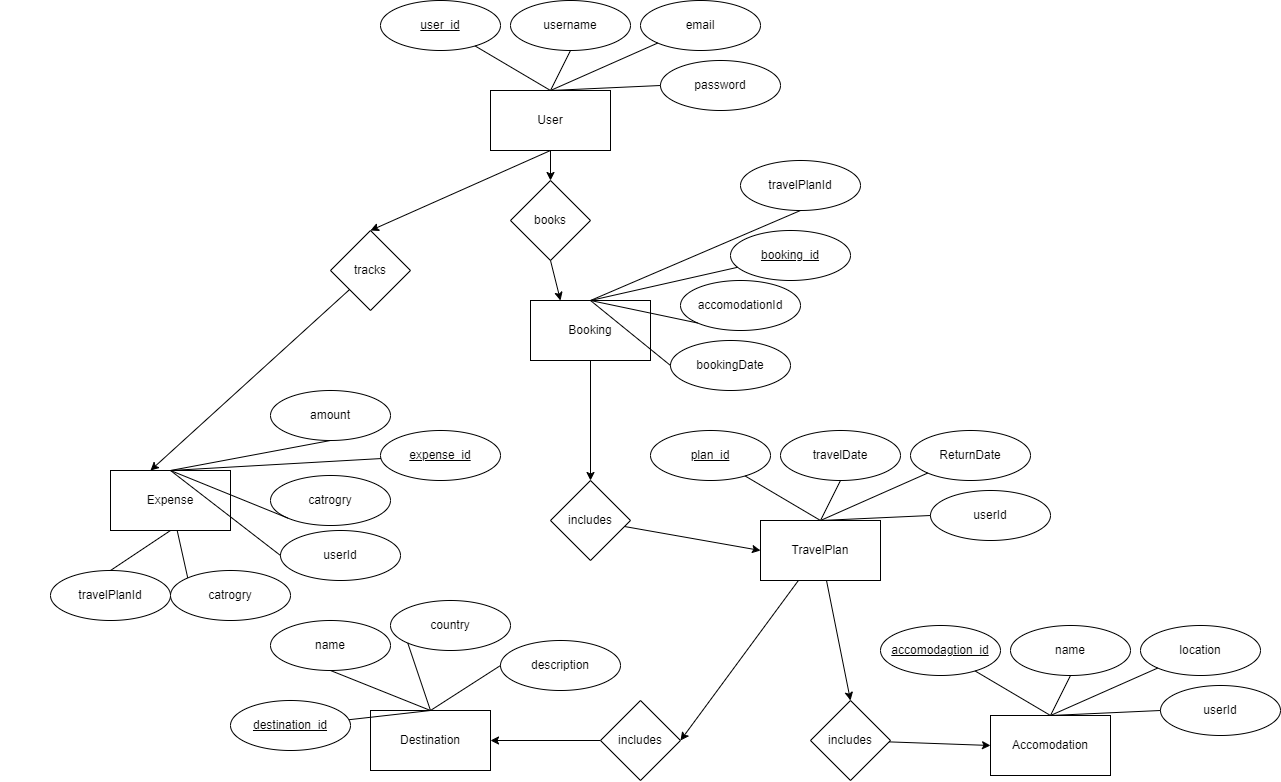

The diagram above was exported from draw.io. Its source (the exported page's mxGraphModel, read from the mxfile embedded in the PNG):
<mxGraphModel dx="1542" dy="940" grid="1" gridSize="10" guides="1" tooltips="1" connect="1" arrows="1" fold="1" page="1" pageScale="1" pageWidth="850" pageHeight="1100" math="0" shadow="0">
  <root>
    <mxCell id="0" />
    <mxCell id="1" parent="0" />
    <mxCell id="15" value="" style="group" vertex="1" connectable="0" parent="1">
      <mxGeometry x="320" y="1320" width="420" height="160" as="geometry" />
    </mxCell>
    <mxCell id="4" value="Destination" style="rounded=0;whiteSpace=wrap;html=1;" vertex="1" parent="15">
      <mxGeometry x="110" y="90" width="120" height="60" as="geometry" />
    </mxCell>
    <mxCell id="5" value="&lt;u&gt;destination_id&lt;/u&gt;" style="ellipse;whiteSpace=wrap;html=1;" vertex="1" parent="15">
      <mxGeometry x="-30" y="80" width="120" height="50" as="geometry" />
    </mxCell>
    <mxCell id="7" value="name" style="ellipse;whiteSpace=wrap;html=1;" vertex="1" parent="15">
      <mxGeometry x="10" width="120" height="50" as="geometry" />
    </mxCell>
    <mxCell id="9" value="country" style="ellipse;whiteSpace=wrap;html=1;" vertex="1" parent="15">
      <mxGeometry x="130" y="-20" width="120" height="50" as="geometry" />
    </mxCell>
    <mxCell id="10" value="description" style="ellipse;whiteSpace=wrap;html=1;" vertex="1" parent="15">
      <mxGeometry x="240" y="20" width="120" height="50" as="geometry" />
    </mxCell>
    <mxCell id="11" value="" style="endArrow=none;html=1;exitX=0.5;exitY=0;exitDx=0;exitDy=0;" edge="1" parent="15" source="4" target="5">
      <mxGeometry width="50" height="50" relative="1" as="geometry">
        <mxPoint x="150" y="150" as="sourcePoint" />
        <mxPoint x="200" y="100" as="targetPoint" />
      </mxGeometry>
    </mxCell>
    <mxCell id="12" value="" style="endArrow=none;html=1;entryX=0.5;entryY=1;entryDx=0;entryDy=0;" edge="1" parent="15" target="7">
      <mxGeometry width="50" height="50" relative="1" as="geometry">
        <mxPoint x="170" y="90" as="sourcePoint" />
        <mxPoint x="104.57630566416992" y="55.43145334700944" as="targetPoint" />
      </mxGeometry>
    </mxCell>
    <mxCell id="13" value="" style="endArrow=none;html=1;exitX=0;exitY=1;exitDx=0;exitDy=0;" edge="1" parent="15" source="9">
      <mxGeometry width="50" height="50" relative="1" as="geometry">
        <mxPoint x="190" y="110" as="sourcePoint" />
        <mxPoint x="170" y="90" as="targetPoint" />
      </mxGeometry>
    </mxCell>
    <mxCell id="14" value="" style="endArrow=none;html=1;exitX=0;exitY=0.5;exitDx=0;exitDy=0;entryX=0.5;entryY=0;entryDx=0;entryDy=0;" edge="1" parent="15" source="10" target="4">
      <mxGeometry width="50" height="50" relative="1" as="geometry">
        <mxPoint x="287.57359312880703" y="52.677669529663945" as="sourcePoint" />
        <mxPoint x="180" y="100" as="targetPoint" />
      </mxGeometry>
    </mxCell>
    <mxCell id="99" style="edgeStyle=none;html=1;entryX=1;entryY=0.5;entryDx=0;entryDy=0;" edge="1" parent="15" source="93" target="4">
      <mxGeometry relative="1" as="geometry" />
    </mxCell>
    <mxCell id="93" value="includes" style="rhombus;whiteSpace=wrap;html=1;" vertex="1" parent="15">
      <mxGeometry x="340" y="80" width="80" height="80" as="geometry" />
    </mxCell>
    <mxCell id="16" value="" style="group" vertex="1" connectable="0" parent="1">
      <mxGeometry x="440" y="700" width="400" height="150" as="geometry" />
    </mxCell>
    <mxCell id="17" value="User" style="rounded=0;whiteSpace=wrap;html=1;" vertex="1" parent="16">
      <mxGeometry x="110" y="90" width="120" height="60" as="geometry" />
    </mxCell>
    <mxCell id="18" value="&lt;u&gt;user_id&lt;/u&gt;" style="ellipse;whiteSpace=wrap;html=1;" vertex="1" parent="16">
      <mxGeometry width="120" height="50" as="geometry" />
    </mxCell>
    <mxCell id="19" value="username" style="ellipse;whiteSpace=wrap;html=1;" vertex="1" parent="16">
      <mxGeometry x="130" width="120" height="50" as="geometry" />
    </mxCell>
    <mxCell id="20" value="email" style="ellipse;whiteSpace=wrap;html=1;" vertex="1" parent="16">
      <mxGeometry x="260" width="120" height="50" as="geometry" />
    </mxCell>
    <mxCell id="21" value="password" style="ellipse;whiteSpace=wrap;html=1;" vertex="1" parent="16">
      <mxGeometry x="280" y="60" width="120" height="50" as="geometry" />
    </mxCell>
    <mxCell id="22" value="" style="endArrow=none;html=1;exitX=0.5;exitY=0;exitDx=0;exitDy=0;" edge="1" parent="16" source="17" target="18">
      <mxGeometry width="50" height="50" relative="1" as="geometry">
        <mxPoint x="150" y="150" as="sourcePoint" />
        <mxPoint x="200" y="100" as="targetPoint" />
      </mxGeometry>
    </mxCell>
    <mxCell id="23" value="" style="endArrow=none;html=1;entryX=0.5;entryY=1;entryDx=0;entryDy=0;" edge="1" parent="16" target="19">
      <mxGeometry width="50" height="50" relative="1" as="geometry">
        <mxPoint x="170" y="90" as="sourcePoint" />
        <mxPoint x="104.57630566416992" y="55.43145334700944" as="targetPoint" />
      </mxGeometry>
    </mxCell>
    <mxCell id="24" value="" style="endArrow=none;html=1;exitX=0;exitY=1;exitDx=0;exitDy=0;" edge="1" parent="16" source="20">
      <mxGeometry width="50" height="50" relative="1" as="geometry">
        <mxPoint x="190" y="110" as="sourcePoint" />
        <mxPoint x="170" y="90" as="targetPoint" />
      </mxGeometry>
    </mxCell>
    <mxCell id="25" value="" style="endArrow=none;html=1;exitX=0;exitY=0.5;exitDx=0;exitDy=0;entryX=0.5;entryY=0;entryDx=0;entryDy=0;" edge="1" parent="16" source="21" target="17">
      <mxGeometry width="50" height="50" relative="1" as="geometry">
        <mxPoint x="287.57359312880703" y="52.677669529663945" as="sourcePoint" />
        <mxPoint x="180" y="100" as="targetPoint" />
      </mxGeometry>
    </mxCell>
    <mxCell id="26" value="" style="group" vertex="1" connectable="0" parent="1">
      <mxGeometry x="710" y="1130" width="400" height="150" as="geometry" />
    </mxCell>
    <mxCell id="27" value="TravelPlan" style="rounded=0;whiteSpace=wrap;html=1;" vertex="1" parent="26">
      <mxGeometry x="110" y="90" width="120" height="60" as="geometry" />
    </mxCell>
    <mxCell id="28" value="&lt;u&gt;plan_id&lt;/u&gt;" style="ellipse;whiteSpace=wrap;html=1;" vertex="1" parent="26">
      <mxGeometry width="120" height="50" as="geometry" />
    </mxCell>
    <mxCell id="29" value="travelDate" style="ellipse;whiteSpace=wrap;html=1;" vertex="1" parent="26">
      <mxGeometry x="130" width="120" height="50" as="geometry" />
    </mxCell>
    <mxCell id="30" value="ReturnDate" style="ellipse;whiteSpace=wrap;html=1;" vertex="1" parent="26">
      <mxGeometry x="260" width="120" height="50" as="geometry" />
    </mxCell>
    <mxCell id="31" value="userId" style="ellipse;whiteSpace=wrap;html=1;" vertex="1" parent="26">
      <mxGeometry x="280" y="60" width="120" height="50" as="geometry" />
    </mxCell>
    <mxCell id="32" value="" style="endArrow=none;html=1;exitX=0.5;exitY=0;exitDx=0;exitDy=0;" edge="1" parent="26" source="27" target="28">
      <mxGeometry width="50" height="50" relative="1" as="geometry">
        <mxPoint x="150" y="150" as="sourcePoint" />
        <mxPoint x="200" y="100" as="targetPoint" />
      </mxGeometry>
    </mxCell>
    <mxCell id="33" value="" style="endArrow=none;html=1;entryX=0.5;entryY=1;entryDx=0;entryDy=0;" edge="1" parent="26" target="29">
      <mxGeometry width="50" height="50" relative="1" as="geometry">
        <mxPoint x="170" y="90" as="sourcePoint" />
        <mxPoint x="104.57630566416992" y="55.43145334700944" as="targetPoint" />
      </mxGeometry>
    </mxCell>
    <mxCell id="34" value="" style="endArrow=none;html=1;exitX=0;exitY=1;exitDx=0;exitDy=0;" edge="1" parent="26" source="30">
      <mxGeometry width="50" height="50" relative="1" as="geometry">
        <mxPoint x="190" y="110" as="sourcePoint" />
        <mxPoint x="170" y="90" as="targetPoint" />
      </mxGeometry>
    </mxCell>
    <mxCell id="35" value="" style="endArrow=none;html=1;exitX=0;exitY=0.5;exitDx=0;exitDy=0;entryX=0.5;entryY=0;entryDx=0;entryDy=0;" edge="1" parent="26" source="31" target="27">
      <mxGeometry width="50" height="50" relative="1" as="geometry">
        <mxPoint x="287.57359312880703" y="52.677669529663945" as="sourcePoint" />
        <mxPoint x="180" y="100" as="targetPoint" />
      </mxGeometry>
    </mxCell>
    <mxCell id="36" value="" style="group" vertex="1" connectable="0" parent="1">
      <mxGeometry x="940" y="1325" width="400" height="150" as="geometry" />
    </mxCell>
    <mxCell id="37" value="Accomodation" style="rounded=0;whiteSpace=wrap;html=1;" vertex="1" parent="36">
      <mxGeometry x="110" y="90" width="120" height="60" as="geometry" />
    </mxCell>
    <mxCell id="38" value="&lt;u&gt;accomodagtion_id&lt;/u&gt;" style="ellipse;whiteSpace=wrap;html=1;" vertex="1" parent="36">
      <mxGeometry width="120" height="50" as="geometry" />
    </mxCell>
    <mxCell id="39" value="name" style="ellipse;whiteSpace=wrap;html=1;" vertex="1" parent="36">
      <mxGeometry x="130" width="120" height="50" as="geometry" />
    </mxCell>
    <mxCell id="40" value="location" style="ellipse;whiteSpace=wrap;html=1;" vertex="1" parent="36">
      <mxGeometry x="260" width="120" height="50" as="geometry" />
    </mxCell>
    <mxCell id="41" value="userId" style="ellipse;whiteSpace=wrap;html=1;" vertex="1" parent="36">
      <mxGeometry x="280" y="60" width="120" height="50" as="geometry" />
    </mxCell>
    <mxCell id="42" value="" style="endArrow=none;html=1;exitX=0.5;exitY=0;exitDx=0;exitDy=0;" edge="1" parent="36" source="37" target="38">
      <mxGeometry width="50" height="50" relative="1" as="geometry">
        <mxPoint x="150" y="150" as="sourcePoint" />
        <mxPoint x="200" y="100" as="targetPoint" />
      </mxGeometry>
    </mxCell>
    <mxCell id="43" value="" style="endArrow=none;html=1;entryX=0.5;entryY=1;entryDx=0;entryDy=0;" edge="1" parent="36" target="39">
      <mxGeometry width="50" height="50" relative="1" as="geometry">
        <mxPoint x="170" y="90" as="sourcePoint" />
        <mxPoint x="104.57630566416992" y="55.43145334700944" as="targetPoint" />
      </mxGeometry>
    </mxCell>
    <mxCell id="44" value="" style="endArrow=none;html=1;exitX=0;exitY=1;exitDx=0;exitDy=0;" edge="1" parent="36" source="40">
      <mxGeometry width="50" height="50" relative="1" as="geometry">
        <mxPoint x="190" y="110" as="sourcePoint" />
        <mxPoint x="170" y="90" as="targetPoint" />
      </mxGeometry>
    </mxCell>
    <mxCell id="45" value="" style="endArrow=none;html=1;exitX=0;exitY=0.5;exitDx=0;exitDy=0;entryX=0.5;entryY=0;entryDx=0;entryDy=0;" edge="1" parent="36" source="41" target="37">
      <mxGeometry width="50" height="50" relative="1" as="geometry">
        <mxPoint x="287.57359312880703" y="52.677669529663945" as="sourcePoint" />
        <mxPoint x="180" y="100" as="targetPoint" />
      </mxGeometry>
    </mxCell>
    <mxCell id="46" value="" style="group" vertex="1" connectable="0" parent="1">
      <mxGeometry x="480" y="910" width="430" height="150" as="geometry" />
    </mxCell>
    <mxCell id="47" value="Booking" style="rounded=0;whiteSpace=wrap;html=1;" vertex="1" parent="46">
      <mxGeometry x="110" y="90" width="120" height="60" as="geometry" />
    </mxCell>
    <mxCell id="50" value="accomodationId" style="ellipse;whiteSpace=wrap;html=1;" vertex="1" parent="46">
      <mxGeometry x="260" y="70" width="120" height="50" as="geometry" />
    </mxCell>
    <mxCell id="53" value="" style="endArrow=none;html=1;entryX=0.5;entryY=1;entryDx=0;entryDy=0;" edge="1" parent="46" target="49">
      <mxGeometry width="50" height="50" relative="1" as="geometry">
        <mxPoint x="170" y="90" as="sourcePoint" />
        <mxPoint x="104.57630566416992" y="55.43145334700944" as="targetPoint" />
      </mxGeometry>
    </mxCell>
    <mxCell id="54" value="" style="endArrow=none;html=1;exitX=0;exitY=1;exitDx=0;exitDy=0;" edge="1" parent="46" source="50">
      <mxGeometry width="50" height="50" relative="1" as="geometry">
        <mxPoint x="190" y="110" as="sourcePoint" />
        <mxPoint x="170" y="90" as="targetPoint" />
      </mxGeometry>
    </mxCell>
    <mxCell id="48" value="&lt;u&gt;booking_id&lt;/u&gt;" style="ellipse;whiteSpace=wrap;html=1;" vertex="1" parent="46">
      <mxGeometry x="310" y="20" width="120" height="50" as="geometry" />
    </mxCell>
    <mxCell id="52" value="" style="endArrow=none;html=1;exitX=0.5;exitY=0;exitDx=0;exitDy=0;" edge="1" parent="46" source="47" target="48">
      <mxGeometry width="50" height="50" relative="1" as="geometry">
        <mxPoint x="140" y="180" as="sourcePoint" />
        <mxPoint x="190" y="130" as="targetPoint" />
      </mxGeometry>
    </mxCell>
    <mxCell id="2" value="books" style="rhombus;whiteSpace=wrap;html=1;" vertex="1" parent="46">
      <mxGeometry x="90" y="-30" width="80" height="80" as="geometry" />
    </mxCell>
    <mxCell id="81" value="" style="endArrow=classic;html=1;exitX=0.5;exitY=1;exitDx=0;exitDy=0;entryX=0.25;entryY=0;entryDx=0;entryDy=0;" edge="1" parent="46" source="2" target="47">
      <mxGeometry width="50" height="50" relative="1" as="geometry">
        <mxPoint x="-30" as="sourcePoint" />
        <mxPoint x="20" y="-50" as="targetPoint" />
      </mxGeometry>
    </mxCell>
    <mxCell id="56" value="" style="group" vertex="1" connectable="0" parent="1">
      <mxGeometry x="60" y="1080" width="400" height="150" as="geometry" />
    </mxCell>
    <mxCell id="57" value="Expense" style="rounded=0;whiteSpace=wrap;html=1;" vertex="1" parent="56">
      <mxGeometry x="110" y="90" width="120" height="60" as="geometry" />
    </mxCell>
    <mxCell id="59" value="amount" style="ellipse;whiteSpace=wrap;html=1;" vertex="1" parent="56">
      <mxGeometry x="270" y="10" width="120" height="50" as="geometry" />
    </mxCell>
    <mxCell id="60" value="catrogry" style="ellipse;whiteSpace=wrap;html=1;" vertex="1" parent="56">
      <mxGeometry x="270" y="95" width="120" height="50" as="geometry" />
    </mxCell>
    <mxCell id="63" value="" style="endArrow=none;html=1;entryX=0.5;entryY=1;entryDx=0;entryDy=0;" edge="1" parent="56" target="59">
      <mxGeometry width="50" height="50" relative="1" as="geometry">
        <mxPoint x="170" y="90" as="sourcePoint" />
        <mxPoint x="104.57630566416992" y="55.43145334700944" as="targetPoint" />
      </mxGeometry>
    </mxCell>
    <mxCell id="64" value="" style="endArrow=none;html=1;exitX=0;exitY=1;exitDx=0;exitDy=0;" edge="1" parent="56" source="60">
      <mxGeometry width="50" height="50" relative="1" as="geometry">
        <mxPoint x="190" y="110" as="sourcePoint" />
        <mxPoint x="170" y="90" as="targetPoint" />
      </mxGeometry>
    </mxCell>
    <mxCell id="66" value="catrogry" style="ellipse;whiteSpace=wrap;html=1;" vertex="1" parent="1">
      <mxGeometry x="230" y="1270" width="120" height="50" as="geometry" />
    </mxCell>
    <mxCell id="67" value="" style="endArrow=none;html=1;entryX=0;entryY=0;entryDx=0;entryDy=0;" edge="1" parent="1" source="57" target="66">
      <mxGeometry width="50" height="50" relative="1" as="geometry">
        <mxPoint x="537.573593128807" y="1222.6776695296637" as="sourcePoint" />
        <mxPoint x="540" y="1340" as="targetPoint" />
      </mxGeometry>
    </mxCell>
    <mxCell id="78" value="travelPlanId" style="ellipse;whiteSpace=wrap;html=1;" vertex="1" parent="1">
      <mxGeometry x="110" y="1270" width="120" height="50" as="geometry" />
    </mxCell>
    <mxCell id="79" value="" style="endArrow=none;html=1;entryX=0.5;entryY=0;entryDx=0;entryDy=0;exitX=0.5;exitY=1;exitDx=0;exitDy=0;" edge="1" parent="1" source="57" target="78">
      <mxGeometry width="50" height="50" relative="1" as="geometry">
        <mxPoint x="490" y="1312.8501501605035" as="sourcePoint" />
        <mxPoint x="557.573593128807" y="1327.322330470336" as="targetPoint" />
      </mxGeometry>
    </mxCell>
    <mxCell id="51" value="bookingDate" style="ellipse;whiteSpace=wrap;html=1;" vertex="1" parent="1">
      <mxGeometry x="730" y="1040" width="120" height="50" as="geometry" />
    </mxCell>
    <mxCell id="55" value="" style="endArrow=none;html=1;exitX=0;exitY=0.5;exitDx=0;exitDy=0;entryX=0.5;entryY=0;entryDx=0;entryDy=0;" edge="1" parent="1" source="51" target="47">
      <mxGeometry width="50" height="50" relative="1" as="geometry">
        <mxPoint x="767.573593128807" y="962.677669529664" as="sourcePoint" />
        <mxPoint x="660" y="1010" as="targetPoint" />
      </mxGeometry>
    </mxCell>
    <mxCell id="49" value="travelPlanId" style="ellipse;whiteSpace=wrap;html=1;" vertex="1" parent="1">
      <mxGeometry x="800" y="860" width="120" height="50" as="geometry" />
    </mxCell>
    <mxCell id="80" value="" style="endArrow=classic;html=1;entryX=0.5;entryY=0;entryDx=0;entryDy=0;exitX=0.5;exitY=1;exitDx=0;exitDy=0;" edge="1" parent="1" source="17" target="2">
      <mxGeometry width="50" height="50" relative="1" as="geometry">
        <mxPoint x="450" y="910" as="sourcePoint" />
        <mxPoint x="500" y="860" as="targetPoint" />
      </mxGeometry>
    </mxCell>
    <mxCell id="61" value="userId" style="ellipse;whiteSpace=wrap;html=1;" vertex="1" parent="1">
      <mxGeometry x="340" y="1230" width="120" height="50" as="geometry" />
    </mxCell>
    <mxCell id="65" value="" style="endArrow=none;html=1;exitX=0;exitY=0.5;exitDx=0;exitDy=0;entryX=0.5;entryY=0;entryDx=0;entryDy=0;" edge="1" parent="1" source="61" target="57">
      <mxGeometry width="50" height="50" relative="1" as="geometry">
        <mxPoint x="547.573593128807" y="1212.677669529664" as="sourcePoint" />
        <mxPoint x="440" y="1260" as="targetPoint" />
      </mxGeometry>
    </mxCell>
    <mxCell id="58" value="&lt;u&gt;expense_id&lt;/u&gt;" style="ellipse;whiteSpace=wrap;html=1;" vertex="1" parent="1">
      <mxGeometry x="440" y="1130" width="120" height="50" as="geometry" />
    </mxCell>
    <mxCell id="62" value="" style="endArrow=none;html=1;exitX=0.5;exitY=0;exitDx=0;exitDy=0;" edge="1" parent="1" source="57" target="58">
      <mxGeometry width="50" height="50" relative="1" as="geometry">
        <mxPoint x="410" y="1300" as="sourcePoint" />
        <mxPoint x="460" y="1250" as="targetPoint" />
      </mxGeometry>
    </mxCell>
    <mxCell id="91" style="edgeStyle=none;html=1;entryX=0.333;entryY=0;entryDx=0;entryDy=0;entryPerimeter=0;" edge="1" parent="1" source="88" target="57">
      <mxGeometry relative="1" as="geometry" />
    </mxCell>
    <mxCell id="88" value="tracks" style="rhombus;whiteSpace=wrap;html=1;" vertex="1" parent="1">
      <mxGeometry x="390" y="930" width="80" height="80" as="geometry" />
    </mxCell>
    <mxCell id="90" style="edgeStyle=none;html=1;exitX=0.5;exitY=1;exitDx=0;exitDy=0;entryX=0.5;entryY=0;entryDx=0;entryDy=0;" edge="1" parent="1" source="17" target="88">
      <mxGeometry relative="1" as="geometry" />
    </mxCell>
    <mxCell id="101" style="edgeStyle=none;html=1;entryX=0;entryY=0.5;entryDx=0;entryDy=0;" edge="1" parent="1" source="94" target="37">
      <mxGeometry relative="1" as="geometry" />
    </mxCell>
    <mxCell id="94" value="includes" style="rhombus;whiteSpace=wrap;html=1;" vertex="1" parent="1">
      <mxGeometry x="870" y="1400" width="80" height="80" as="geometry" />
    </mxCell>
    <mxCell id="97" style="edgeStyle=none;html=1;entryX=0;entryY=0.5;entryDx=0;entryDy=0;" edge="1" parent="1" source="95" target="27">
      <mxGeometry relative="1" as="geometry" />
    </mxCell>
    <mxCell id="95" value="includes" style="rhombus;whiteSpace=wrap;html=1;" vertex="1" parent="1">
      <mxGeometry x="610" y="1180" width="80" height="80" as="geometry" />
    </mxCell>
    <mxCell id="96" style="edgeStyle=none;html=1;entryX=0.5;entryY=0;entryDx=0;entryDy=0;" edge="1" parent="1" source="47" target="95">
      <mxGeometry relative="1" as="geometry" />
    </mxCell>
    <mxCell id="98" style="edgeStyle=none;html=1;entryX=1;entryY=0.5;entryDx=0;entryDy=0;" edge="1" parent="1" source="27" target="93">
      <mxGeometry relative="1" as="geometry" />
    </mxCell>
    <mxCell id="100" style="edgeStyle=none;html=1;entryX=0.5;entryY=0;entryDx=0;entryDy=0;" edge="1" parent="1" source="27" target="94">
      <mxGeometry relative="1" as="geometry" />
    </mxCell>
  </root>
</mxGraphModel>